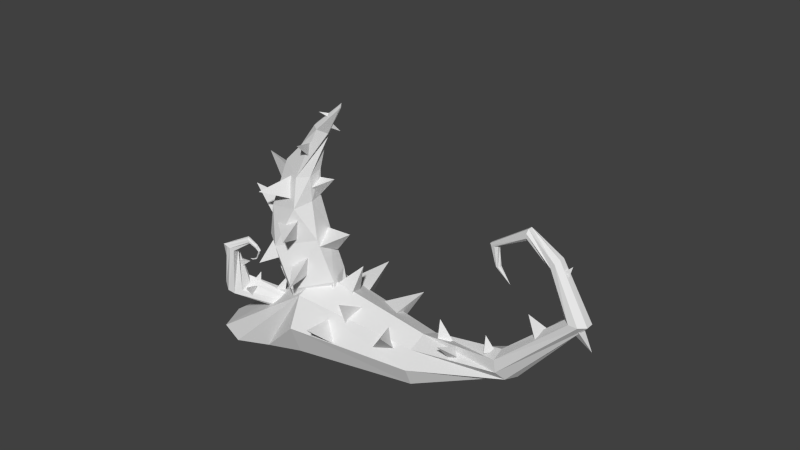 # Source: thorn_A.blend  (saved by Blender 2.71.0; exported with 4.5.12 LTS)
import bpy
from mathutils import Matrix  # noqa: F401  (used for matrix-valued properties, if any)

bpy.ops.wm.read_factory_settings(use_empty=True)
scene = bpy.context.scene
scene.name = 'Scene'

# ---- collections
col_collection_1 = bpy.data.collections.new('Collection 1'); scene.collection.children.link(col_collection_1)

# ---- materials (node trees are filled in below, after node groups)
mat_thorns = bpy.data.materials.new('thorns')
mat_thorns.alpha_threshold = 0.0
mat_thorns.use_transparent_shadow = False
mat_thorns.roughness = 0.5
mat_thorns.line_color = (0.0, 0.0, 0.0, 1.0)
mat_thorntrunkmat = bpy.data.materials.new('Thorntrunkmat')
mat_thorntrunkmat.alpha_threshold = 0.0
mat_thorntrunkmat.use_transparent_shadow = False
mat_thorntrunkmat.roughness = 0.5
mat_thorntrunkmat.line_color = (0.0, 0.0, 0.0, 1.0)

# ---- material node trees

# ---- world
world_world = bpy.data.worlds.new('World'); scene.world = world_world
world_world.color = (0.05088, 0.05088, 0.05088)
world_world.use_sun_shadow = False
world_world.sun_shadow_jitter_overblur = 0.0
world_world.cycles.sampling_method = 'MANUAL'
world_world.cycles.sample_map_resolution = 256

# ---- meshes
me_cone_028 = bpy.data.meshes.new('Cone.028')
me_cone_028.from_pydata([(0.0, 1.0, -0.002156), (0.0, 0.0, 1.998), (0.866, -0.5, -0.002156), (-0.866, -0.5, -0.002156), (-0.2311, 6.851, 0.8586), (2.01, 4.83, 1.246), (-0.5681, 5.175, -0.1024), (-0.9979, 5.155, 1.592), (-3.056, 6.673, 3.774), (-5.291, 5.041, 5.18), (-4.995, 6.904, 2.967), (-4.514, 8.061, 4.467), (-2.493, 5.368, 1.529), (-2.432, 2.899, 2.14), (-1.394, 4.49, 0.6759), (-3.101, 4.369, 0.4506), (12.96, 4.414, 56.05), (13.31, 1.638, 57.42), (13.62, 2.847, 54.9), (11.53, 2.942, 55.42), (12.84, 11.73, 55.45), (13.16, 15.45, 57.93), (14.38, 10.94, 56.67), (12.18, 10.71, 57.06), (12.22, 11.85, 52.48), (10.79, 9.583, 49.56), (12.67, 13.41, 50.41), (9.975, 13.28, 51.41), (3.636, -25.44, 23.08), (4.586, -26.05, 21.93), (3.71, -24.64, 23.01), (2.838, -25.25, 22.49), (2.023, -23.2, 22.49), (2.182, -21.98, 23.56), (2.569, -22.95, 22.03), (2.908, -23.66, 22.82), (2.042, -18.19, 17.65), (6.589, -21.07, 18.13), (0.9423, -19.32, 16.01), (0.4638, -20.61, 18.97), (1.415, -12.22, 14.81), (0.1866, -13.46, 19.97), (-1.571, -14.51, 14.76), (-1.613, -10.14, 15.5), (-7.137, 8.158, 11.03), (-8.583, 1.406, 2.109), (-3.735, 1.655, 12.21), (-0.4526, 8.361, 8.22), (-4.56, -7.698, 12.88), (-5.426, -13.53, 3.456), (1.757, -5.931, 9.861), (-6.183, -2.271, 8.77), (-3.878, -14.31, 13.55), (-3.285, -19.52, 8.453), (0.6108, -15.81, 13.66), (-1.513, -11.99, 10.71), (-2.256, -14.43, 16.29), (-7.115, -18.09, 15.79), (-1.348, -16.76, 14.09), (-3.873, -13.34, 13.72), (-3.812, -4.609, 14.63), (-11.76, -6.188, 11.47), (-3.325, -4.288, 9.585), (-5.688, 0.3053, 12.18), (-5.529, 9.382, 18.87), (-14.74, 6.348, 19.51), (-7.785, 7.685, 13.88), (-9.467, 13.45, 16.09), (-2.396, 3.174, 12.2), (6.505, 3.905, 11.48), (-0.6608, 0.2341, 9.457), (-0.4092, -0.8881, 13.31), (1.668, -10.83, 13.69), (5.281, -13.78, 9.371), (-1.222, -13.17, 11.32), (1.344, -15.47, 13.96), (0.291, -0.7002, 9.622), (0.4656, 0.3923, 3.854), (-3.957, -1.363, 8.101), (-0.6942, -4.664, 7.726), (0.07119, -3.299, 11.89), (7.432, -4.725, 12.67), (1.459, -7.156, 9.351), (0.6805, -7.955, 13.53), (2.956, 13.52, 18.09), (7.043, 7.399, 19.53), (0.7901, 9.388, 16.38), (0.2121, 10.39, 20.55), (0.4859, -1.489, 14.78), (-0.1389, -3.184, 20.42), (-3.151, -4.351, 15.25), (-3.544, 0.1604, 16.18), (4.45, 17.34, 26.43), (9.791, 12.93, 26.4), (5.379, 16.04, 22.74), (3.034, 13.18, 25.13), (7.95, 17.37, 36.97), (10.0, 14.75, 35.05), (7.091, 17.91, 35.38), (6.395, 16.18, 36.24), (8.164, 16.59, 42.96), (7.568, 13.91, 41.79), (8.443, 16.79, 41.24), (6.526, 16.81, 41.9), (-0.8062, 12.24, 24.89), (-7.445, 10.59, 27.59), (-4.136, 10.84, 21.87), (-4.342, 15.52, 23.54), (4.806, 15.3, 16.08), (9.714, 10.77, 14.53), (3.971, 13.74, 12.44), (2.9, 11.09, 15.55), (3.702, 16.11, 35.17), (2.868, 12.36, 33.52), (4.091, 16.39, 32.75), (1.409, 16.41, 33.69), (-0.1664, 9.104, 17.78), (-2.414, 3.401, 20.5), (-2.449, 6.388, 15.22), (-4.828, 9.031, 17.77)], [], [(2, 1, 3), (0, 1, 2), (3, 1, 0), (0, 2, 3), (6, 5, 7), (4, 5, 6), (7, 5, 4), (4, 6, 7), (10, 9, 11), (8, 9, 10), (11, 9, 8), (8, 10, 11), (14, 13, 15), (12, 13, 14), (15, 13, 12), (12, 14, 15), (18, 17, 19), (16, 17, 18), (19, 17, 16), (16, 18, 19), (22, 21, 23), (20, 21, 22), (23, 21, 20), (20, 22, 23), (26, 25, 27), (24, 25, 26), (27, 25, 24), (24, 26, 27), (30, 29, 31), (28, 29, 30), (31, 29, 28), (28, 30, 31), (34, 33, 35), (32, 33, 34), (35, 33, 32), (32, 34, 35), (38, 37, 39), (36, 37, 38), (39, 37, 36), (36, 38, 39), (42, 41, 43), (40, 41, 42), (43, 41, 40), (40, 42, 43), (46, 45, 47), (44, 45, 46), (47, 45, 44), (44, 46, 47), (50, 49, 51), (48, 49, 50), (51, 49, 48), (48, 50, 51), (54, 53, 55), (52, 53, 54), (55, 53, 52), (52, 54, 55), (58, 57, 59), (56, 57, 58), (59, 57, 56), (56, 58, 59), (62, 61, 63), (60, 61, 62), (63, 61, 60), (60, 62, 63), (66, 65, 67), (64, 65, 66), (67, 65, 64), (64, 66, 67), (70, 69, 71), (68, 69, 70), (71, 69, 68), (68, 70, 71), (74, 73, 75), (72, 73, 74), (75, 73, 72), (72, 74, 75), (78, 77, 79), (76, 77, 78), (79, 77, 76), (76, 78, 79), (82, 81, 83), (80, 81, 82), (83, 81, 80), (80, 82, 83), (86, 85, 87), (84, 85, 86), (87, 85, 84), (84, 86, 87), (90, 89, 91), (88, 89, 90), (91, 89, 88), (88, 90, 91), (94, 93, 95), (92, 93, 94), (95, 93, 92), (92, 94, 95), (98, 97, 99), (96, 97, 98), (99, 97, 96), (96, 98, 99), (102, 101, 103), (100, 101, 102), (103, 101, 100), (100, 102, 103), (106, 105, 107), (104, 105, 106), (107, 105, 104), (104, 106, 107), (110, 109, 111), (108, 109, 110), (111, 109, 108), (108, 110, 111), (114, 113, 115), (112, 113, 114), (115, 113, 112), (112, 114, 115), (118, 117, 119), (116, 117, 118), (119, 117, 116), (116, 118, 119)])
me_cone_028.materials.append(mat_thorns)
me_cone_028.use_remesh_preserve_volume = False
me_cone_028.use_remesh_preserve_attributes = False
me_cone_028.use_mirror_vertex_groups = False
me_cone_028.update()
me_cylinder = bpy.data.meshes.new('Cylinder')
me_cylinder.from_pydata([(0.2045, -0.5372, -1.524), (-0.6088, -1.874, -2.111), (0.1614, -0.345, -1.628), (-0.681, -1.927, -2.221), (-0.03533, -0.1397, -1.695), (-0.9006, -1.802, -2.316), (-0.2814, -0.0341, -1.677), (-1.004, -1.542, -2.312), (-0.3796, -0.1011, -1.605), (-1.12, -1.18, -2.218), (-0.337, -0.2947, -1.505), (-1.112, -1.135, -2.087), (-0.1807, -0.4349, -1.431), (-0.9069, -1.26, -2.02), (0.06291, -0.5362, -1.444), (-0.7139, -1.665, -2.022), (-2.451, -1.863, -2.061), (-2.562, -1.943, -2.106), (-2.624, -1.965, -2.162), (-2.649, -1.944, -2.233), (-2.566, -1.627, -2.265), (-2.466, -1.507, -2.232), (-2.411, -1.424, -2.168), (-2.397, -1.574, -2.089), (-2.857, -1.579, -1.818), (-2.927, -1.639, -1.816), (-3.017, -1.641, -1.824), (-3.078, -1.588, -1.839), (-3.098, -1.537, -1.856), (-3.059, -1.485, -1.856), (-2.948, -1.478, -1.847), (-2.853, -1.507, -1.83), (-2.714, -1.524, -1.726), (-2.748, -1.559, -1.715), (-2.797, -1.556, -1.703), (-2.836, -1.516, -1.698), (-2.843, -1.461, -1.703), (-2.815, -1.426, -1.715), (-2.77, -1.434, -1.728), (-2.717, -1.476, -1.73), (-2.594, -1.444, -1.691), (-2.586, -1.486, -1.685), (-2.6, -1.505, -1.673), (-2.62, -1.492, -1.661), (-2.635, -1.454, -1.655), (-2.636, -1.413, -1.66), (-2.622, -1.394, -1.672), (-2.607, -1.406, -1.685), (-2.29, -1.456, -1.74), (-2.287, -1.485, -1.737), (-2.267, -1.501, -1.734), (-2.24, -1.493, -1.735), (-2.222, -1.466, -1.738), (-2.224, -1.437, -1.741), (-2.244, -1.421, -1.743), (-2.273, -1.429, -1.743), (-2.209, -1.502, -1.798), (-2.219, -1.518, -1.795), (-2.218, -1.536, -1.793), (-2.205, -1.545, -1.793), (-2.188, -1.54, -1.795), (-2.178, -1.524, -1.798), (-2.18, -1.506, -1.8), (-2.192, -1.497, -1.8), (-2.245, -1.588, -1.825), (-2.927, -1.639, -1.816), (-2.857, -1.579, -1.818), (-3.017, -1.641, -1.824), (-3.078, -1.588, -1.839), (-3.098, -1.537, -1.856), (-3.059, -1.485, -1.856), (-2.948, -1.478, -1.847), (-2.853, -1.507, -1.83), (0.5312, 1.197, -1.04), (-1.641, 0.1102, -1.575), (0.2871, 1.088, -0.7002), (-1.885, 0.8267, -1.398), (0.1784, 0.4008, -0.4854), (-1.993, 1.034, -1.054), (0.2689, -0.461, -0.521), (-1.903, 0.6101, -0.7448), (0.5056, -0.9931, -0.7863), (-1.666, -0.196, -0.6508), (0.8584, -0.1971, -1.341), (-1.313, -1.119, -1.171), (0.7678, 0.6648, -1.305), (-1.404, -0.6959, -1.481), (-3.271, 0.08915, -1.775), (-3.515, 0.7602, -1.57), (-3.624, 0.8845, -1.22), (-3.533, 0.3893, -0.9289), (-3.297, -0.4354, -0.8675), (-2.944, -1.231, -1.422), (-3.034, -0.7355, -1.713), (-4.494, 0.5622, -1.594), (-4.693, 0.7321, -1.325), (-4.781, 0.2033, -1.016), (-4.708, -0.3012, -0.9966), (-4.515, -0.8991, -1.13), (-4.229, -0.7113, -1.647), (-4.302, -0.03566, -1.728), (-6.247, 0.4751, -1.283), (-6.105, 0.4559, -1.084), (-5.87, 0.1146, -0.9649), (-5.681, -0.3488, -0.9951), (-5.647, -0.6629, -1.157), (-6.023, -0.3024, -1.475), (-6.213, 0.161, -1.445), (-7.635, 0.02244, -0.9697), (-7.57, 0.23, -0.9375), (-7.463, 0.3068, -0.8597), (-7.376, 0.2078, -0.7818), (-7.361, -0.009016, -0.7495), (-7.532, -0.2934, -0.8595), (-7.619, -0.1944, -0.9374), (-8.574, -0.09612, -0.4847), (-8.56, -0.07314, -0.4668), (-8.536, -0.08839, -0.4492), (-8.517, -0.1329, -0.4422), (-8.513, -0.1807, -0.4499), (-8.551, -0.1884, -0.4855), (-8.571, -0.1439, -0.4924), (-8.727, -0.1701, -0.4158), (1.214, 1.147, -1.0), (0.0, 1.0, 1.0), (1.669, -0.0475, -1.0), (0.7071, 0.7071, 1.0), (1.147, -1.214, -1.0), (1.0, -4.371e-08, 1.0), (-0.0475, -1.669, -1.0), (0.7071, -0.7071, 1.0), (-1.214, -1.147, -1.0), (-8.742e-08, -1.0, 1.0), (-1.669, 0.0475, -1.0), (-0.7071, -0.7071, 1.0), (-1.147, 1.214, -1.0), (-1.0, 1.192e-08, 1.0), (0.0475, 1.669, -1.0), (-0.7071, 0.7071, 1.0), (-1.902, 0.2346, 2.474), (-1.609, 0.4758, 2.572), (-1.173, 0.4383, 2.613), (-0.849, 0.1441, 2.572), (-0.8268, -0.2346, 2.474), (-1.119, -0.4758, 2.375), (-1.556, -0.4383, 2.335), (-1.88, -0.1441, 2.375), (1.678, 1.669, -2.244), (1.666, 1.209, -1.756), (1.661, 0.03992, -1.544), (1.666, -1.152, -1.732), (1.677, -1.669, -2.211), (1.688, -1.209, -2.699), (1.693, -0.03992, -2.911), (1.689, 1.152, -2.723), (-3.909, 0.1347, 3.294), (-3.886, 0.3744, 3.38), (-3.871, 0.3948, 3.511), (-3.872, 0.1839, 3.609), (-3.889, -0.1347, 3.618), (-3.911, -0.3744, 3.532), (-3.926, -0.3948, 3.401), (-3.925, -0.1839, 3.303), (-5.271, 0.2267, 3.005), (-5.389, 0.3895, 3.039), (-5.573, 0.4033, 3.086), (-5.717, 0.2601, 3.118), (-5.735, 0.04373, 3.117), (-5.617, -0.1191, 3.083), (-5.433, -0.1329, 3.036), (-5.289, 0.0103, 3.004), (-5.959, 0.1307, 2.62), (-5.967, 0.2956, 2.624), (-6.089, 0.407, 2.625), (-6.254, 0.3997, 2.624), (-6.365, 0.278, 2.62), (-6.358, 0.1132, 2.616), (-6.236, 0.001743, 2.615), (-6.071, 0.009024, 2.617), (-5.314, 0.2189, 2.14), (-5.321, 0.3414, 2.138), (-5.333, 0.4241, 2.102), (-5.342, 0.4187, 2.051), (-5.344, 0.3283, 2.017), (-5.338, 0.2058, 2.019), (-5.326, 0.123, 2.056), (-5.316, 0.1284, 2.106), (-4.556, 0.2265, 2.154), (-4.56, 0.2841, 2.174), (-4.568, 0.359, 2.171), (-4.574, 0.4074, 2.147), (-4.575, 0.4009, 2.116), (-4.571, 0.3434, 2.097), (-4.564, 0.2685, 2.099), (-4.558, 0.2201, 2.123), (-4.007, 0.3663, 2.32)], [], [(0, 1, 3, 2), (2, 3, 5, 4), (4, 5, 7, 6), (6, 7, 9, 8), (8, 9, 11, 10), (10, 11, 13, 12), (1, 15, 23, 16), (14, 15, 1, 0), (12, 13, 15, 14), (16, 23, 31, 24), (15, 13, 22, 23), (13, 11, 21, 22), (11, 9, 20, 21), (9, 7, 19, 20), (7, 5, 18, 19), (5, 3, 17, 18), (3, 1, 16, 17), (66, 72, 39, 32), (23, 22, 30, 31), (22, 21, 29, 30), (21, 20, 28, 29), (20, 19, 27, 28), (19, 18, 26, 27), (18, 17, 25, 26), (17, 16, 24, 25), (32, 39, 47, 40), (72, 71, 38, 39), (71, 70, 37, 38), (70, 69, 36, 37), (69, 68, 35, 36), (68, 67, 34, 35), (67, 65, 33, 34), (65, 66, 32, 33), (40, 47, 55, 48), (39, 38, 46, 47), (38, 37, 45, 46), (37, 36, 44, 45), (36, 35, 43, 44), (35, 34, 42, 43), (34, 33, 41, 42), (33, 32, 40, 41), (48, 55, 63, 56), (47, 46, 54, 55), (46, 45, 53, 54), (45, 44, 52, 53), (44, 43, 51, 52), (43, 42, 50, 51), (42, 41, 49, 50), (41, 40, 48, 49), (55, 54, 62, 63), (54, 53, 61, 62), (53, 52, 60, 61), (52, 51, 59, 60), (51, 50, 58, 59), (50, 49, 57, 58), (49, 48, 56, 57), (0, 2, 4, 6, 8, 10, 12, 14), (56, 63, 64), (63, 62, 64), (62, 61, 64), (61, 60, 64), (60, 59, 64), (59, 58, 64), (58, 57, 64), (57, 56, 64), (73, 74, 76, 75), (75, 76, 78, 77), (77, 78, 80, 79), (79, 80, 82, 81), (81, 82, 84, 83), (85, 86, 74, 73), (83, 84, 86, 85), (74, 86, 93, 87), (87, 93, 100, 94), (86, 84, 92, 93), (84, 82, 91, 92), (82, 80, 90, 91), (80, 78, 89, 90), (78, 76, 88, 89), (76, 74, 87, 88), (94, 100, 107, 101), (93, 92, 99, 100), (92, 91, 98, 99), (91, 90, 97, 98), (90, 89, 96, 97), (89, 88, 95, 96), (88, 87, 94, 95), (101, 107, 114, 108), (100, 99, 106, 107), (99, 98, 105, 106), (98, 97, 104, 105), (97, 96, 103, 104), (96, 95, 102, 103), (95, 94, 101, 102), (108, 114, 121, 115), (107, 106, 113, 114), (106, 105, 112, 113), (105, 104, 111, 112), (104, 103, 110, 111), (103, 102, 109, 110), (102, 101, 108, 109), (114, 113, 120, 121), (113, 112, 119, 120), (112, 111, 118, 119), (111, 110, 117, 118), (110, 109, 116, 117), (109, 108, 115, 116), (115, 121, 122), (121, 120, 122), (120, 119, 122), (119, 118, 122), (118, 117, 122), (117, 116, 122), (116, 115, 122), (123, 124, 126, 125), (125, 126, 128, 127), (127, 128, 130, 129), (129, 130, 132, 131), (131, 132, 134, 133), (133, 134, 136, 135), (124, 138, 146, 139), (137, 138, 124, 123), (135, 136, 138, 137), (139, 146, 162, 155), (138, 136, 145, 146), (136, 134, 144, 145), (134, 132, 143, 144), (132, 130, 142, 143), (130, 128, 141, 142), (128, 126, 140, 141), (126, 124, 139, 140), (137, 123, 147, 154), (147, 148, 149, 150, 151, 152, 153, 154), (135, 137, 154, 153), (133, 135, 153, 152), (131, 133, 152, 151), (129, 131, 151, 150), (127, 129, 150, 149), (125, 127, 149, 148), (123, 125, 148, 147), (155, 162, 170, 163), (146, 145, 161, 162), (145, 144, 160, 161), (144, 143, 159, 160), (143, 142, 158, 159), (142, 141, 157, 158), (141, 140, 156, 157), (140, 139, 155, 156), (163, 170, 178, 171), (162, 161, 169, 170), (161, 160, 168, 169), (160, 159, 167, 168), (159, 158, 166, 167), (158, 157, 165, 166), (157, 156, 164, 165), (156, 155, 163, 164), (171, 178, 186, 179), (170, 169, 177, 178), (169, 168, 176, 177), (168, 167, 175, 176), (167, 166, 174, 175), (166, 165, 173, 174), (165, 164, 172, 173), (164, 163, 171, 172), (179, 186, 194, 187), (178, 177, 185, 186), (177, 176, 184, 185), (176, 175, 183, 184), (175, 174, 182, 183), (174, 173, 181, 182), (173, 172, 180, 181), (172, 171, 179, 180), (186, 185, 193, 194), (185, 184, 192, 193), (184, 183, 191, 192), (183, 182, 190, 191), (182, 181, 189, 190), (181, 180, 188, 189), (180, 179, 187, 188), (187, 194, 195), (194, 193, 195), (193, 192, 195), (192, 191, 195), (191, 190, 195), (190, 189, 195), (189, 188, 195), (188, 187, 195)])
me_cylinder.materials.append(mat_thorntrunkmat)
me_cylinder.use_remesh_preserve_volume = False
me_cylinder.use_remesh_preserve_attributes = False
me_cylinder.use_mirror_vertex_groups = False
me_cylinder.update()
arm_armature = bpy.data.armatures.new('Armature')  # bones are not reproduced

# ---- objects
ob_thornbones = bpy.data.objects.new('thornbones', arm_armature)
ob_thorns = bpy.data.objects.new('thorns', me_cone_028)
ob_trunk = bpy.data.objects.new('Trunk', me_cylinder)

# ---- transforms, parenting, visibility, modifiers, constraints
ob_thornbones.location = (3.31, -0.196, 0.1327)
ob_thornbones.scale = (3.853, 3.853, 3.853)
ob_thornbones.show_in_front = True
ob_thornbones.lineart.crease_threshold = 0.0
ob_thorns.parent = ob_thornbones
ob_thorns.matrix_parent_inverse = Matrix(((0.2596, 0.0, 0.0, -0.859), (0.0, 0.2596, 0.0, 0.05088), (0.0, 0.0, 0.2596, -0.03444), (0.0, 0.0, 0.0, 1.0)))
ob_thorns.location = (-0.9505, -2.243, 5.248)
ob_thorns.rotation_euler = (4.995, -0.153, -1.295)
ob_thorns.scale = (0.3056, 0.3056, 0.3623)
ob_thorns.lineart.crease_threshold = 0.0
_vg = ob_thorns.vertex_groups.new(name='Bone')
for _i, _w in zip([64, 65, 66, 67], [0.2508, 0.2097, 0.2097, 0.1686]): _vg.add([_i], _w, 'REPLACE')
_vg = ob_thorns.vertex_groups.new(name='Bone.001')
for _i, _w in zip([0, 1, 2, 3, 9, 44, 45, 46, 47, 49, 50, 51, 60, 61, 62, 63, 64, 65, 66, 67, 68, 69, 70, 71, 76, 77, 78, 79, 80, 81, 82, 83, 88, 89, 90, 91, 119], [0.0, 0.003277, 0.0, 0.0, 0.02049, 0.1937, 1.0, 1.0, 0.0, 1.0, 1.0, 1.0, 1.0, 0.9053, 1.0, 1.0, 0.2236, 0.0, 0.124, 0.0, 1.0, 1.0, 1.0, 1.0, 1.0, 1.0, 1.0, 1.0, 1.0, 1.0, 1.0, 1.0, 1.0, 1.0, 1.0, 1.0, 0.0]): _vg.add([_i], _w, 'REPLACE')
_vg = ob_thorns.vertex_groups.new(name='Bone.002')
for _i, _w in zip([40, 41, 42, 43, 48, 49, 50, 51, 52, 53, 54, 55, 56, 57, 58, 59, 60, 61, 62, 63, 72, 73, 74, 75, 80, 81, 82, 83, 88, 89, 90, 91], [1.0, 1.0, 1.0, 1.0, 0.959, 0.4531, 0.8472, 0.8472, 0.6507, 0.5659, 0.8625, 0.4655, 0.7372, 0.5272, 0.527, 0.4086, 0.1206, 0.4073, 0.105, 0.5439, 1.0, 1.0, 1.0, 1.0, 0.7907, 0.6774, 0.783, 0.4585, 0.2718, 0.2326, 0.2938, 0.4397]): _vg.add([_i], _w, 'REPLACE')
_vg = ob_thorns.vertex_groups.new(name='Bone.003')
for _i, _w in zip([28, 29, 30, 31, 32, 33, 34, 35, 36, 37, 38, 39, 52, 53, 54, 55, 56, 57, 58, 59], [1.0, 1.0, 1.0, 1.0, 1.0, 1.0, 1.0, 1.0, 1.0, 1.0, 1.0, 1.0, 0.3493, 0.4341, 0.1375, 0.5345, 0.2628, 0.4728, 0.473, 0.5914]): _vg.add([_i], _w, 'REPLACE')
_vg = ob_thorns.vertex_groups.new(name='Bone.004')
for _i, _w in zip([64, 65, 66, 67, 84, 85, 86, 87, 92, 93, 94, 95, 104, 105, 106, 107, 108, 109, 110, 111, 116, 117, 118, 119], [0.2475, 0.3708, 0.3708, 0.4941, 1.0, 1.0, 1.0, 1.0, 1.0, 1.0, 1.0, 1.0, 1.0, 1.0, 1.0, 1.0, 1.0, 1.0, 1.0, 1.0, 1.0, 1.0, 1.0, 1.0]): _vg.add([_i], _w, 'REPLACE')
_vg = ob_thorns.vertex_groups.new(name='Bone.005')
for _i, _w in zip([96, 97, 98, 99, 100, 101, 102, 103, 112, 113, 114, 115], [1.0, 1.0, 1.0, 1.0, 1.0, 1.0, 1.0, 1.0, 1.0, 1.0, 1.0, 1.0]): _vg.add([_i], _w, 'REPLACE')
_vg = ob_thorns.vertex_groups.new(name='Bone.006')
for _i, _w in zip([20, 21, 22, 23, 24, 25, 26, 27], [0.9798, 0.4836, 0.9439, 0.9846, 1.0, 1.0, 1.0, 1.0]): _vg.add([_i], _w, 'REPLACE')
_vg = ob_thorns.vertex_groups.new(name='Bone.007')
for _i, _w in zip([16, 17, 18, 19, 21, 22], [1.0, 1.0, 1.0, 1.0, 0.5164, 0.05608]): _vg.add([_i], _w, 'REPLACE')
_vg = ob_thorns.vertex_groups.new(name='Bone.008')
_vg = ob_thorns.vertex_groups.new(name='Bone.009')
_vg = ob_thorns.vertex_groups.new(name='Bone.010')
_vg = ob_thorns.vertex_groups.new(name='Bone.012')
for _i, _w in zip([44, 45, 46, 47, 64, 65, 66, 67], [0.8914, 0.1831, 0.02291, 0.9076, 0.2508, 0.2097, 0.2097, 0.1686]): _vg.add([_i], _w, 'REPLACE')
_vg = ob_thorns.vertex_groups.new(name='Bone.013')
for _i, _w in zip([4, 5, 6, 7, 8, 9, 10, 11, 12, 13, 14, 15, 45], [1.0, 1.0, 1.0, 1.0, 1.0, 1.0, 1.0, 1.0, 1.0, 1.0, 1.0, 1.0, 0.7098]): _vg.add([_i], _w, 'REPLACE')
_vg = ob_thorns.vertex_groups.new(name='Bone.014')
_vg.add([0, 1, 2, 3], 1.0, 'REPLACE')
_vg = ob_thorns.vertex_groups.new(name='Bone.015')
for _i, _w in zip([0, 2, 3, 45, 46, 48, 49, 50, 51, 62, 63, 65, 68, 70, 76, 77, 78, 79, 81, 86, 87, 92, 94, 116, 118], [0.0, 0.0, 0.0, 0.0, 0.0, 0.032, 0.0, 0.09057, 0.0, 0.0, 0.0, 0.0, 0.0, 0.0, 0.0, 0.0, 0.0, 0.0, 0.0, 0.0, 0.0, 0.0, 0.0, 0.0, 0.0]): _vg.add([_i], _w, 'REPLACE')
_m = ob_thorns.modifiers.new('Armature', 'ARMATURE')
_m.object = ob_thornbones
ob_trunk.parent = ob_thornbones
ob_trunk.matrix_parent_inverse = Matrix(((0.2596, 0.0, 0.0, -0.859), (0.0, 0.2596, 0.0, 0.05088), (0.0, 0.0, 0.2596, -0.03444), (0.0, 0.0, 0.0, 1.0)))
ob_trunk.location = (7.045, -0.06397, 2.589)
ob_trunk.rotation_euler = (-0.0, 1.571, 0.0)
ob_trunk.scale = (1.525, 1.525, 3.724)
ob_trunk.lineart.crease_threshold = 0.0
_vg = ob_trunk.vertex_groups.new(name='Bone')
for _i, _w in zip([73, 74, 75, 76, 77, 78, 79, 80, 81, 82, 83, 84, 85, 86, 123, 125, 127, 129, 131, 135, 137, 147, 148, 149, 150, 151, 152, 153, 154], [0.89, 0.05506, 0.8701, 0.03359, 0.8633, 0.05304, 0.8824, 0.09936, 0.9083, 0.251, 0.9238, 0.2593, 0.9117, 0.1004, 0.8205, 0.9993, 0.8381, 0.4607, 0.2239, 0.2224, 0.45, 0.1184, 0.2487, 0.3333, 0.3399, 0.1966, 0.124, 0.1118, 0.09998]): _vg.add([_i], _w, 'REPLACE')
_vg = ob_trunk.vertex_groups.new(name='Bone.001')
for _i, _w in zip([73, 74, 75, 76, 77, 78, 79, 80, 81, 82, 83, 84, 85, 86, 87, 88, 89, 90, 91, 92, 93, 94, 95, 96, 97, 98, 99, 100, 123, 127, 129, 131, 133, 135, 137, 147, 148, 149, 150, 151, 152, 153, 154], [0.1043, 0.9028, 0.1243, 0.8939, 0.1339, 0.8891, 0.1139, 0.8859, 0.08818, 0.7277, 0.07337, 0.7085, 0.08426, 0.8752, 0.4776, 0.1955, 0.226, 0.7868, 0.8826, 0.8553, 0.7641, 0.04036, 0.01078, 0.0241, 0.04987, 0.08235, 0.1371, 0.09529, 0.07352, 0.07856, 0.3661, 0.6527, 0.9688, 0.647, 0.3583, 0.07321, 0.04721, 0.02515, 0.09787, 0.09243, 0.04982, 0.03162, 0.05412]): _vg.add([_i], _w, 'REPLACE')
_vg = ob_trunk.vertex_groups.new(name='Bone.002')
for _i, _w in zip([74, 76, 78, 84, 87, 88, 89, 90, 91, 92, 93, 94, 95, 96, 97, 98, 99, 100, 101, 102, 103, 104, 105, 106, 107], [0.03351, 0.06362, 0.05718, 0.01337, 0.514, 0.7926, 0.7625, 0.2026, 0.09565, 0.1192, 0.2208, 0.9048, 0.8954, 0.9104, 0.9338, 0.9081, 0.8409, 0.8812, 0.07145, 0.06814, 0.2258, 0.7744, 0.9055, 0.4849, 0.1618]): _vg.add([_i], _w, 'REPLACE')
_vg = ob_trunk.vertex_groups.new(name='Bone.003')
for _i, _w in zip([94, 95, 96, 101, 102, 103, 104, 105, 106, 107, 108, 109, 110, 111, 112, 113, 114, 115, 116, 117, 118, 119, 120, 121, 122], [0.04847, 0.07381, 0.05217, 0.9277, 0.9308, 0.7719, 0.2214, 0.08905, 0.5121, 0.8372, 0.9996, 1.004, 1.007, 0.9955, 0.9958, 0.9976, 0.998, 0.9999, 0.9998, 0.9997, 0.9998, 0.9998, 0.9998, 0.9998, 0.9998]): _vg.add([_i], _w, 'REPLACE')
_vg = ob_trunk.vertex_groups.new(name='Bone.004')
_vg = ob_trunk.vertex_groups.new(name='Bone.005')
for _i, _w in zip([123, 124, 126, 127, 128, 129, 130, 131, 132, 134, 135, 136, 137, 138, 139, 140, 141, 142, 143, 144, 145, 146], [0.00386, 0.9742, 0.9782, 0.01039, 0.9816, 0.0724, 0.9858, 0.06222, 0.9866, 0.9907, 0.05974, 0.9873, 0.06742, 0.9767, 0.02465, 0.04056, 0.1514, 0.4364, 0.553, 0.9043, 0.8294, 0.1908]): _vg.add([_i], _w, 'REPLACE')
_vg = ob_trunk.vertex_groups.new(name='Bone.006')
for _i, _w in zip([139, 140, 141, 142, 143, 144, 145, 146, 156, 157, 158, 159, 160, 161, 162], [0.9505, 0.9379, 0.8382, 0.5645, 0.449, 0.097, 0.1679, 0.798, 0.01492, 0.1287, 0.3785, 0.3687, 0.1523, 0.07075, 0.00706]): _vg.add([_i], _w, 'REPLACE')
_vg = ob_trunk.vertex_groups.new(name='Bone.007')
for _i, _w in zip([155, 156, 157, 158, 159, 160, 161, 162, 163, 164, 165, 166, 167, 168, 169, 170], [0.995, 0.9669, 0.8729, 0.6265, 0.6392, 0.8511, 0.9213, 0.9673, 0.9823, 0.9016, 0.5646, 0.5144, 0.516, 0.5744, 0.8716, 0.9697]): _vg.add([_i], _w, 'REPLACE')
_vg = ob_trunk.vertex_groups.new(name='Bone.008')
for _i, _w in zip([164, 165, 166, 167, 168, 169, 171, 173, 174, 175, 176, 177, 178], [0.09192, 0.4303, 0.4807, 0.4813, 0.4225, 0.1235, 0.03405, 0.1104, 0.4318, 0.4931, 0.5269, 0.6203, 0.1993]): _vg.add([_i], _w, 'REPLACE')
_vg = ob_trunk.vertex_groups.new(name='Bone.009')
for _i, _w in zip([171, 172, 173, 174, 175, 176, 177, 178, 179, 180, 181, 182, 183, 184, 185, 186, 187, 188, 189, 190, 191, 192, 193, 194], [0.9463, 0.9677, 0.8846, 0.5688, 0.5098, 0.4774, 0.3794, 0.7922, 0.99, 0.9354, 0.81, 0.6121, 0.5416, 0.5311, 0.5863, 0.9393, 0.06765, 0.06925, 0.0658, 0.05791, 0.0556, 0.05797, 0.06235, 0.06575]): _vg.add([_i], _w, 'REPLACE')
_vg = ob_trunk.vertex_groups.new(name='Bone.010')
for _i, _w in zip([180, 181, 182, 183, 184, 185, 186, 187, 188, 189, 190, 191, 192, 193, 194, 195], [0.06225, 0.1853, 0.3898, 0.4633, 0.4733, 0.4138, 0.05941, 0.9323, 0.9306, 0.934, 0.9419, 0.9444, 0.942, 0.9376, 0.9342, 0.999]): _vg.add([_i], _w, 'REPLACE')
_vg = ob_trunk.vertex_groups.new(name='Bone.012')
for _i, _w in zip([0, 2, 4, 6, 8, 10, 12, 14, 15, 123, 127, 129, 131, 135, 137, 147, 148, 149, 150, 151, 152, 153, 154], [0.8641, 0.9191, 0.9621, 0.9892, 0.9036, 0.6674, 0.752, 0.8256, 0.01338, 0.03257, 0.02705, 0.07614, 0.044, 0.02874, 0.06729, 0.4762, 0.3821, 0.3508, 0.4001, 0.5834, 0.6891, 0.6347, 0.5632]): _vg.add([_i], _w, 'REPLACE')
_vg = ob_trunk.vertex_groups.new(name='Bone.013')
for _i, _w in zip([0, 1, 2, 3, 4, 5, 7, 8, 9, 10, 11, 12, 13, 14, 15, 21, 22, 123, 135, 137, 147, 148, 149, 150, 151, 152, 153, 154], [0.1457, 0.5964, 0.0768, 0.5325, 0.006336, 0.4644, 0.349, 0.1044, 0.7978, 0.3478, 0.9096, 0.2715, 0.9978, 0.2025, 0.8171, 0.01587, 0.01576, 0.02518, 0.01195, 0.05644, 0.3189, 0.3088, 0.2699, 0.1423, 0.1125, 0.1283, 0.2041, 0.2735]): _vg.add([_i], _w, 'REPLACE')
_vg = ob_trunk.vertex_groups.new(name='Bone.014')
for _i, _w in zip([1, 3, 5, 7, 9, 11, 15, 16, 17, 18, 19, 20, 21, 22, 23], [0.3846, 0.4804, 0.5492, 0.6538, 0.1884, 0.06608, 0.152, 0.8684, 0.5666, 0.5303, 0.5681, 0.8812, 0.9112, 0.9389, 0.9755]): _vg.add([_i], _w, 'REPLACE')
_vg = ob_trunk.vertex_groups.new(name='Bone.015')
for _i, _w in zip([16, 17, 18, 19, 20, 21, 22, 24, 25, 26, 27, 28, 29, 30, 31, 32, 33, 34, 35, 36, 37, 38, 39, 40, 41, 42, 43, 44, 45, 46, 47, 48, 49, 50, 51, 52, 53, 54, 55, 56, 57, 58, 59, 60, 61, 62, 63, 64, 65, 66, 67, 68, 69, 70, 71, 72], [0.1249, 0.4336, 0.471, 0.4359, 0.114, 0.0543, 0.005938, 0.9838, 0.9924, 0.9965, 0.9978, 0.993, 0.9903, 0.9842, 0.9797, 1.015, 1.014, 1.013, 1.012, 1.012, 1.013, 1.013, 1.015, 1.032, 1.032, 1.03, 1.028, 1.026, 1.027, 1.029, 1.03, 1.065, 1.065, 1.066, 1.068, 1.069, 1.069, 1.068, 1.066, 1.07, 1.07, 1.07, 1.07, 1.071, 1.071, 1.071, 1.07, 1.071, 1.001, 1.002, 1.001, 1.0, 0.9999, 1.0, 1.001, 1.002]): _vg.add([_i], _w, 'REPLACE')
_m = ob_trunk.modifiers.new('Armature', 'ARMATURE')
_m.object = ob_thornbones

# ---- collection membership
col_collection_1.objects.link(ob_thornbones)
col_collection_1.objects.link(ob_thorns)
col_collection_1.objects.link(ob_trunk)

# ---- scene / render settings (as saved in the file)
scene.frame_start = 1; scene.frame_end = 250; scene.frame_set(1)
scene.render.engine = 'BLENDER_EEVEE_NEXT'
scene.render.resolution_percentage = 50
scene.render.dither_intensity = 0.0
scene.cycles.use_denoising = False
scene.cycles.samples = 10
scene.cycles.sampling_pattern = 'TABULATED_SOBOL'
scene.cycles.light_sampling_threshold = 0.0
scene.cycles.use_adaptive_sampling = False
scene.cycles.use_light_tree = False
scene.cycles.blur_glossy = 0.0
scene.cycles.volume_bounces = 1
scene.cycles.pixel_filter_type = 'GAUSSIAN'
scene.cycles.sample_clamp_indirect = 0.0
scene.view_settings.view_transform = 'Standard'
bpy.context.view_layer.update()

# ---- added for rendering (the .blend has no active camera and no usable light): camera, sun
cam_auto = bpy.data.cameras.new('AutoCamera')
cam_auto.lens = 50.0
cam_auto.sensor_width = 36.0
cam_auto.clip_end = 1000.0
ob_auto_camera = bpy.data.objects.new('AutoCamera', cam_auto)
scene.collection.objects.link(ob_auto_camera)
ob_auto_camera.location = (41.6147, -39.0292, 36.0325)
ob_auto_camera.rotation_euler = (1.09748, -7.21219e-08, 0.694738)
scene.camera = ob_auto_camera
light_auto_sun = bpy.data.lights.new('AutoSun', 'SUN')
light_auto_sun.energy = 3.0
light_auto_sun.angle = 0.0523599
ob_auto_sun = bpy.data.objects.new('AutoSun', light_auto_sun)
scene.collection.objects.link(ob_auto_sun)
ob_auto_sun.rotation_euler = (0.872665, 0.174533, 0.523599)
bpy.context.view_layer.update()

